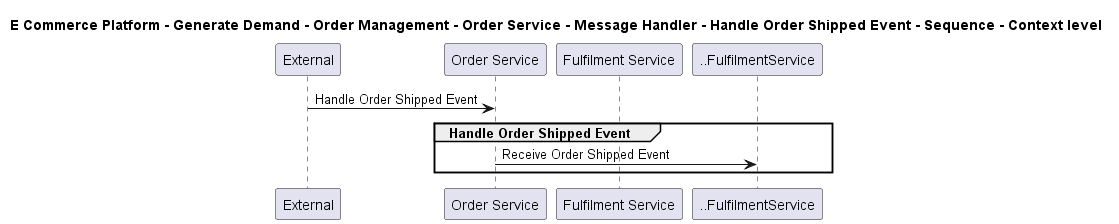

The diagram above was rendered by PlantUML. Its source (embedded in the PNG):
@startuml

title E Commerce Platform - Generate Demand - Order Management - Order Service - Message Handler - Handle Order Shipped Event - Sequence - Context level

participant "External" as C4InterFlow.SoftwareSystems.ExternalSystem
participant "Order Service" as ECommercePlatform.GenerateDemand.OrderManagement.SoftwareSystems.OrderService
participant "Fulfilment Service" as ECommercePlatform.Deliver.Fulfilment.SoftwareSystems.FulfilmentService

C4InterFlow.SoftwareSystems.ExternalSystem -> ECommercePlatform.GenerateDemand.OrderManagement.SoftwareSystems.OrderService : Handle Order Shipped Event
group Handle Order Shipped Event
ECommercePlatform.GenerateDemand.OrderManagement.SoftwareSystems.OrderService -> ..FulfilmentService : Receive Order Shipped Event
end


@enduml